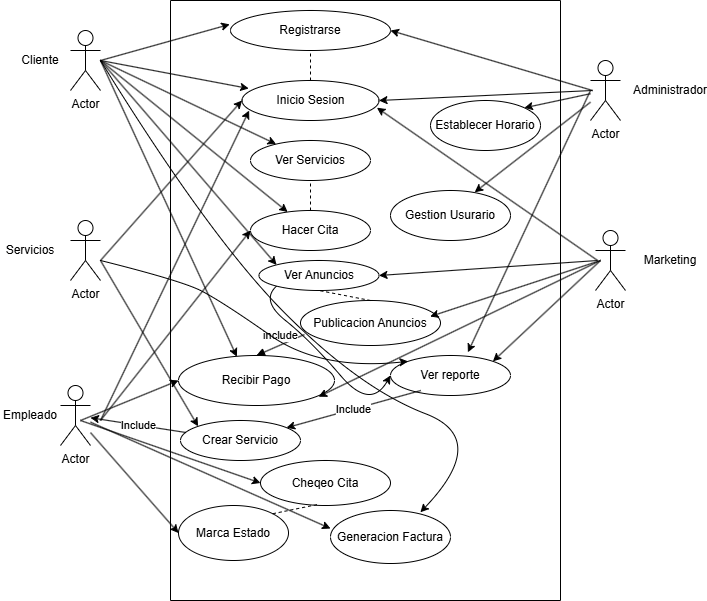

The diagram above was exported from draw.io. Its source (the exported page's mxGraphModel, read from the mxfile embedded in the PNG):
<mxGraphModel dx="1221" dy="655" grid="1" gridSize="10" guides="1" tooltips="1" connect="1" arrows="1" fold="1" page="1" pageScale="1" pageWidth="827" pageHeight="1169" math="0" shadow="0">
  <root>
    <mxCell id="0" />
    <mxCell id="1" parent="0" />
    <mxCell id="WHpf-jId7VFXBeUATsdy-1" value="" style="swimlane;startSize=0;" vertex="1" parent="1">
      <mxGeometry x="230" y="10" width="390" height="600" as="geometry" />
    </mxCell>
    <mxCell id="WHpf-jId7VFXBeUATsdy-19" value="Registrarse" style="ellipse;whiteSpace=wrap;html=1;" vertex="1" parent="WHpf-jId7VFXBeUATsdy-1">
      <mxGeometry x="60" y="10" width="160" height="40" as="geometry" />
    </mxCell>
    <mxCell id="WHpf-jId7VFXBeUATsdy-22" value="Inicio Sesion" style="ellipse;whiteSpace=wrap;html=1;" vertex="1" parent="WHpf-jId7VFXBeUATsdy-1">
      <mxGeometry x="71.5" y="80" width="137" height="40" as="geometry" />
    </mxCell>
    <mxCell id="WHpf-jId7VFXBeUATsdy-23" value="" style="endArrow=none;dashed=1;html=1;rounded=0;entryX=0.5;entryY=1;entryDx=0;entryDy=0;exitX=0.5;exitY=0;exitDx=0;exitDy=0;" edge="1" parent="WHpf-jId7VFXBeUATsdy-1" source="WHpf-jId7VFXBeUATsdy-22" target="WHpf-jId7VFXBeUATsdy-19">
      <mxGeometry width="50" height="50" relative="1" as="geometry">
        <mxPoint x="140" y="320" as="sourcePoint" />
        <mxPoint x="190" y="270" as="targetPoint" />
      </mxGeometry>
    </mxCell>
    <mxCell id="WHpf-jId7VFXBeUATsdy-40" value="Ver Servicios" style="ellipse;whiteSpace=wrap;html=1;" vertex="1" parent="WHpf-jId7VFXBeUATsdy-1">
      <mxGeometry x="80" y="140" width="120" height="40" as="geometry" />
    </mxCell>
    <mxCell id="WHpf-jId7VFXBeUATsdy-42" value="Hacer Cita" style="ellipse;whiteSpace=wrap;html=1;" vertex="1" parent="WHpf-jId7VFXBeUATsdy-1">
      <mxGeometry x="80" y="210" width="120" height="40" as="geometry" />
    </mxCell>
    <mxCell id="WHpf-jId7VFXBeUATsdy-43" value="" style="endArrow=none;dashed=1;html=1;rounded=0;entryX=0.5;entryY=1;entryDx=0;entryDy=0;exitX=0.5;exitY=0;exitDx=0;exitDy=0;" edge="1" parent="WHpf-jId7VFXBeUATsdy-1" source="WHpf-jId7VFXBeUATsdy-42" target="WHpf-jId7VFXBeUATsdy-40">
      <mxGeometry width="50" height="50" relative="1" as="geometry">
        <mxPoint x="80" y="230" as="sourcePoint" />
        <mxPoint x="130" y="180" as="targetPoint" />
      </mxGeometry>
    </mxCell>
    <mxCell id="WHpf-jId7VFXBeUATsdy-44" value="" style="endArrow=classic;html=1;rounded=0;" edge="1" parent="WHpf-jId7VFXBeUATsdy-1" target="WHpf-jId7VFXBeUATsdy-42">
      <mxGeometry width="50" height="50" relative="1" as="geometry">
        <mxPoint x="-70" y="60" as="sourcePoint" />
        <mxPoint x="200" y="350" as="targetPoint" />
      </mxGeometry>
    </mxCell>
    <mxCell id="WHpf-jId7VFXBeUATsdy-47" value="Ver Anuncios" style="ellipse;whiteSpace=wrap;html=1;" vertex="1" parent="WHpf-jId7VFXBeUATsdy-1">
      <mxGeometry x="88.5" y="260" width="120" height="30" as="geometry" />
    </mxCell>
    <mxCell id="WHpf-jId7VFXBeUATsdy-50" value="Publicacion Anuncios" style="ellipse;whiteSpace=wrap;html=1;" vertex="1" parent="WHpf-jId7VFXBeUATsdy-1">
      <mxGeometry x="130" y="300" width="140" height="45" as="geometry" />
    </mxCell>
    <mxCell id="WHpf-jId7VFXBeUATsdy-51" value="" style="endArrow=none;dashed=1;html=1;rounded=0;entryX=0.5;entryY=1;entryDx=0;entryDy=0;exitX=0.5;exitY=0;exitDx=0;exitDy=0;" edge="1" parent="WHpf-jId7VFXBeUATsdy-1" source="WHpf-jId7VFXBeUATsdy-50" target="WHpf-jId7VFXBeUATsdy-47">
      <mxGeometry width="50" height="50" relative="1" as="geometry">
        <mxPoint x="110" y="420" as="sourcePoint" />
        <mxPoint x="160" y="370" as="targetPoint" />
      </mxGeometry>
    </mxCell>
    <mxCell id="WHpf-jId7VFXBeUATsdy-55" value="Recibir Pago" style="ellipse;whiteSpace=wrap;html=1;" vertex="1" parent="WHpf-jId7VFXBeUATsdy-1">
      <mxGeometry x="8" y="355" width="156" height="50" as="geometry" />
    </mxCell>
    <mxCell id="WHpf-jId7VFXBeUATsdy-56" value="" style="endArrow=classic;html=1;rounded=0;entryX=0;entryY=0.5;entryDx=0;entryDy=0;" edge="1" parent="WHpf-jId7VFXBeUATsdy-1" target="WHpf-jId7VFXBeUATsdy-55">
      <mxGeometry width="50" height="50" relative="1" as="geometry">
        <mxPoint x="-90" y="420" as="sourcePoint" />
        <mxPoint x="50" y="460" as="targetPoint" />
      </mxGeometry>
    </mxCell>
    <mxCell id="WHpf-jId7VFXBeUATsdy-59" value="include" style="html=1;verticalAlign=bottom;endArrow=block;curved=0;rounded=0;exitX=0.028;exitY=0.756;exitDx=0;exitDy=0;exitPerimeter=0;entryX=0.5;entryY=0;entryDx=0;entryDy=0;" edge="1" parent="WHpf-jId7VFXBeUATsdy-1" source="WHpf-jId7VFXBeUATsdy-50" target="WHpf-jId7VFXBeUATsdy-55">
      <mxGeometry width="80" relative="1" as="geometry">
        <mxPoint y="430" as="sourcePoint" />
        <mxPoint x="80" y="430" as="targetPoint" />
      </mxGeometry>
    </mxCell>
    <mxCell id="WHpf-jId7VFXBeUATsdy-61" value="Ver reporte" style="ellipse;whiteSpace=wrap;html=1;" vertex="1" parent="WHpf-jId7VFXBeUATsdy-1">
      <mxGeometry x="220" y="355" width="120" height="40" as="geometry" />
    </mxCell>
    <mxCell id="WHpf-jId7VFXBeUATsdy-65" value="" style="curved=1;endArrow=classic;html=1;rounded=0;exitX=0;exitY=1;exitDx=0;exitDy=0;entryX=0;entryY=0.5;entryDx=0;entryDy=0;" edge="1" parent="WHpf-jId7VFXBeUATsdy-1" source="WHpf-jId7VFXBeUATsdy-47" target="WHpf-jId7VFXBeUATsdy-61">
      <mxGeometry width="50" height="50" relative="1" as="geometry">
        <mxPoint x="200" y="460" as="sourcePoint" />
        <mxPoint x="250" y="410" as="targetPoint" />
        <Array as="points">
          <mxPoint x="90" y="300" />
          <mxPoint x="140" y="340" />
          <mxPoint x="200" y="410" />
        </Array>
      </mxGeometry>
    </mxCell>
    <mxCell id="WHpf-jId7VFXBeUATsdy-67" value="" style="curved=1;endArrow=classic;html=1;rounded=0;entryX=0;entryY=0;entryDx=0;entryDy=0;" edge="1" parent="WHpf-jId7VFXBeUATsdy-1" target="WHpf-jId7VFXBeUATsdy-61">
      <mxGeometry width="50" height="50" relative="1" as="geometry">
        <mxPoint x="-70" y="260" as="sourcePoint" />
        <mxPoint x="190" y="410" as="targetPoint" />
        <Array as="points">
          <mxPoint x="10" y="280" />
          <mxPoint x="50" y="300" />
          <mxPoint x="150" y="370" />
        </Array>
      </mxGeometry>
    </mxCell>
    <mxCell id="WHpf-jId7VFXBeUATsdy-68" value="Crear Servicio" style="ellipse;whiteSpace=wrap;html=1;" vertex="1" parent="WHpf-jId7VFXBeUATsdy-1">
      <mxGeometry x="10" y="420" width="120" height="40" as="geometry" />
    </mxCell>
    <mxCell id="WHpf-jId7VFXBeUATsdy-72" value="" style="endArrow=classic;html=1;rounded=0;exitX=0.253;exitY=0.875;exitDx=0;exitDy=0;exitPerimeter=0;" edge="1" parent="WHpf-jId7VFXBeUATsdy-1" source="WHpf-jId7VFXBeUATsdy-61" target="WHpf-jId7VFXBeUATsdy-68">
      <mxGeometry relative="1" as="geometry">
        <mxPoint x="120" y="440" as="sourcePoint" />
        <mxPoint x="220" y="440" as="targetPoint" />
      </mxGeometry>
    </mxCell>
    <mxCell id="WHpf-jId7VFXBeUATsdy-73" value="Include" style="edgeLabel;resizable=0;html=1;;align=center;verticalAlign=middle;" connectable="0" vertex="1" parent="WHpf-jId7VFXBeUATsdy-72">
      <mxGeometry relative="1" as="geometry" />
    </mxCell>
    <mxCell id="WHpf-jId7VFXBeUATsdy-74" value="Cheqeo Cita" style="ellipse;whiteSpace=wrap;html=1;" vertex="1" parent="WHpf-jId7VFXBeUATsdy-1">
      <mxGeometry x="90" y="460" width="130" height="45" as="geometry" />
    </mxCell>
    <mxCell id="WHpf-jId7VFXBeUATsdy-75" value="" style="endArrow=classic;html=1;rounded=0;entryX=0;entryY=0.5;entryDx=0;entryDy=0;" edge="1" parent="WHpf-jId7VFXBeUATsdy-1" target="WHpf-jId7VFXBeUATsdy-74">
      <mxGeometry width="50" height="50" relative="1" as="geometry">
        <mxPoint x="-90" y="420" as="sourcePoint" />
        <mxPoint x="110" y="490" as="targetPoint" />
      </mxGeometry>
    </mxCell>
    <mxCell id="WHpf-jId7VFXBeUATsdy-77" value="Marca Estado" style="ellipse;whiteSpace=wrap;html=1;" vertex="1" parent="WHpf-jId7VFXBeUATsdy-1">
      <mxGeometry x="8" y="505" width="110" height="55" as="geometry" />
    </mxCell>
    <mxCell id="WHpf-jId7VFXBeUATsdy-78" value="" style="endArrow=none;dashed=1;html=1;rounded=0;entryX=0.447;entryY=0.973;entryDx=0;entryDy=0;entryPerimeter=0;exitX=1;exitY=0;exitDx=0;exitDy=0;" edge="1" parent="WHpf-jId7VFXBeUATsdy-1" source="WHpf-jId7VFXBeUATsdy-77" target="WHpf-jId7VFXBeUATsdy-74">
      <mxGeometry width="50" height="50" relative="1" as="geometry">
        <mxPoint x="80" y="550" as="sourcePoint" />
        <mxPoint x="130" y="500" as="targetPoint" />
      </mxGeometry>
    </mxCell>
    <mxCell id="WHpf-jId7VFXBeUATsdy-80" value="Generacion Factura" style="ellipse;whiteSpace=wrap;html=1;" vertex="1" parent="WHpf-jId7VFXBeUATsdy-1">
      <mxGeometry x="160" y="510" width="120" height="53" as="geometry" />
    </mxCell>
    <mxCell id="WHpf-jId7VFXBeUATsdy-83" value="Establecer Horario" style="ellipse;whiteSpace=wrap;html=1;" vertex="1" parent="WHpf-jId7VFXBeUATsdy-1">
      <mxGeometry x="260" y="100" width="110" height="50" as="geometry" />
    </mxCell>
    <mxCell id="WHpf-jId7VFXBeUATsdy-85" value="Gestion Usurario" style="ellipse;whiteSpace=wrap;html=1;" vertex="1" parent="WHpf-jId7VFXBeUATsdy-1">
      <mxGeometry x="220" y="190" width="120" height="50" as="geometry" />
    </mxCell>
    <object label="Actor" id="WHpf-jId7VFXBeUATsdy-2">
      <mxCell style="shape=umlActor;verticalLabelPosition=bottom;verticalAlign=top;html=1;outlineConnect=0;points=[[0,1,0,0,0],[0.07,0.5,0,0,0],[0.25,0.1,0,0,0],[0.5,0,0,0,0],[0.5,0.5,0,0,0],[0.75,0.1,0,0,0],[1,0.5,0,0,0],[1,1,0,0,0]];" vertex="1" parent="1">
        <mxGeometry x="130" y="40" width="30" height="60" as="geometry" />
      </mxCell>
    </object>
    <mxCell id="WHpf-jId7VFXBeUATsdy-6" value="Cliente" style="text;html=1;align=center;verticalAlign=middle;whiteSpace=wrap;rounded=0;" vertex="1" parent="1">
      <mxGeometry x="70" y="55" width="60" height="30" as="geometry" />
    </mxCell>
    <mxCell id="WHpf-jId7VFXBeUATsdy-7" value="Administrador" style="text;html=1;align=center;verticalAlign=middle;whiteSpace=wrap;rounded=0;" vertex="1" parent="1">
      <mxGeometry x="700" y="85" width="60" height="30" as="geometry" />
    </mxCell>
    <mxCell id="WHpf-jId7VFXBeUATsdy-9" value="Servicios" style="text;html=1;align=center;verticalAlign=middle;whiteSpace=wrap;rounded=0;" vertex="1" parent="1">
      <mxGeometry x="60" y="245" width="60" height="30" as="geometry" />
    </mxCell>
    <mxCell id="WHpf-jId7VFXBeUATsdy-17" value="Empleado" style="text;html=1;align=center;verticalAlign=middle;whiteSpace=wrap;rounded=0;" vertex="1" parent="1">
      <mxGeometry x="60" y="410" width="60" height="30" as="geometry" />
    </mxCell>
    <object label="Actor" id="WHpf-jId7VFXBeUATsdy-29">
      <mxCell style="shape=umlActor;verticalLabelPosition=bottom;verticalAlign=top;html=1;outlineConnect=0;points=[[0,1,0,0,0],[0.07,0.5,0,0,0],[0.25,0.1,0,0,0],[0.5,0,0,0,0],[0.5,0.5,0,0,0],[0.75,0.1,0,0,0],[1,0.5,0,0,0],[1,1,0,0,0]];" vertex="1" parent="1">
        <mxGeometry x="130" y="230" width="30" height="60" as="geometry" />
      </mxCell>
    </object>
    <object label="Actor" id="WHpf-jId7VFXBeUATsdy-30">
      <mxCell style="shape=umlActor;verticalLabelPosition=bottom;verticalAlign=top;html=1;outlineConnect=0;points=[[0,1,0,0,0],[0.07,0.5,0,0,0],[0.25,0.1,0,0,0],[0.5,0,0,0,0],[0.5,0.5,0,0,0],[0.75,0.1,0,0,0],[1,0.5,0,0,0],[1,1,0,0,0]];" vertex="1" parent="1">
        <mxGeometry x="120" y="395" width="30" height="60" as="geometry" />
      </mxCell>
    </object>
    <object label="Actor" id="WHpf-jId7VFXBeUATsdy-31">
      <mxCell style="shape=umlActor;verticalLabelPosition=bottom;verticalAlign=top;html=1;outlineConnect=0;points=[[0,1,0,0,0],[0.07,0.5,0,0,0],[0.25,0.1,0,0,0],[0.5,0,0,0,0],[0.5,0.5,0,0,0],[0.75,0.1,0,0,0],[1,0.5,0,0,0],[1,1,0,0,0]];" vertex="1" parent="1">
        <mxGeometry x="650" y="70" width="30" height="60" as="geometry" />
      </mxCell>
    </object>
    <object label="Actor" id="WHpf-jId7VFXBeUATsdy-32">
      <mxCell style="shape=umlActor;verticalLabelPosition=bottom;verticalAlign=top;html=1;outlineConnect=0;points=[[0,1,0,0,0],[0.07,0.5,0,0,0],[0.25,0.1,0,0,0],[0.5,0,0,0,0],[0.5,0.5,0,0,0],[0.75,0.1,0,0,0],[1,0.5,0,0,0],[1,1,0,0,0]];" vertex="1" parent="1">
        <mxGeometry x="655" y="240" width="30" height="60" as="geometry" />
      </mxCell>
    </object>
    <mxCell id="WHpf-jId7VFXBeUATsdy-33" value="" style="endArrow=classic;html=1;rounded=0;entryX=0;entryY=0.5;entryDx=0;entryDy=0;" edge="1" parent="1" target="WHpf-jId7VFXBeUATsdy-22">
      <mxGeometry width="50" height="50" relative="1" as="geometry">
        <mxPoint x="160" y="270" as="sourcePoint" />
        <mxPoint x="320" y="140" as="targetPoint" />
      </mxGeometry>
    </mxCell>
    <mxCell id="WHpf-jId7VFXBeUATsdy-34" value="" style="endArrow=classic;html=1;rounded=0;entryX=0.052;entryY=0.751;entryDx=0;entryDy=0;entryPerimeter=0;" edge="1" parent="1" target="WHpf-jId7VFXBeUATsdy-22">
      <mxGeometry width="50" height="50" relative="1" as="geometry">
        <mxPoint x="160" y="430" as="sourcePoint" />
        <mxPoint x="210" y="380" as="targetPoint" />
      </mxGeometry>
    </mxCell>
    <mxCell id="WHpf-jId7VFXBeUATsdy-35" value="" style="endArrow=classic;html=1;rounded=0;entryX=1;entryY=0.5;entryDx=0;entryDy=0;exitX=0.07;exitY=0.5;exitDx=0;exitDy=0;exitPerimeter=0;" edge="1" parent="1" source="WHpf-jId7VFXBeUATsdy-31" target="WHpf-jId7VFXBeUATsdy-22">
      <mxGeometry width="50" height="50" relative="1" as="geometry">
        <mxPoint x="410" y="280" as="sourcePoint" />
        <mxPoint x="460" y="230" as="targetPoint" />
      </mxGeometry>
    </mxCell>
    <mxCell id="WHpf-jId7VFXBeUATsdy-36" value="" style="endArrow=classic;html=1;rounded=0;entryX=0.985;entryY=0.68;entryDx=0;entryDy=0;exitX=0.07;exitY=0.5;exitDx=0;exitDy=0;exitPerimeter=0;entryPerimeter=0;" edge="1" parent="1" source="WHpf-jId7VFXBeUATsdy-32" target="WHpf-jId7VFXBeUATsdy-22">
      <mxGeometry width="50" height="50" relative="1" as="geometry">
        <mxPoint x="640" y="288.82978723404256" as="sourcePoint" />
        <mxPoint x="467" y="160" as="targetPoint" />
      </mxGeometry>
    </mxCell>
    <mxCell id="WHpf-jId7VFXBeUATsdy-37" value="" style="endArrow=classic;html=1;rounded=0;exitX=1;exitY=0.5;exitDx=0;exitDy=0;exitPerimeter=0;entryX=-0.005;entryY=0.347;entryDx=0;entryDy=0;entryPerimeter=0;" edge="1" parent="1" source="WHpf-jId7VFXBeUATsdy-2" target="WHpf-jId7VFXBeUATsdy-19">
      <mxGeometry width="50" height="50" relative="1" as="geometry">
        <mxPoint x="170" y="190" as="sourcePoint" />
        <mxPoint x="220" y="140" as="targetPoint" />
      </mxGeometry>
    </mxCell>
    <mxCell id="WHpf-jId7VFXBeUATsdy-38" value="" style="endArrow=classic;html=1;rounded=0;entryX=0.049;entryY=0.2;entryDx=0;entryDy=0;entryPerimeter=0;exitX=1;exitY=0.5;exitDx=0;exitDy=0;exitPerimeter=0;" edge="1" parent="1" source="WHpf-jId7VFXBeUATsdy-2" target="WHpf-jId7VFXBeUATsdy-22">
      <mxGeometry width="50" height="50" relative="1" as="geometry">
        <mxPoint x="110" y="200" as="sourcePoint" />
        <mxPoint x="160" y="150" as="targetPoint" />
      </mxGeometry>
    </mxCell>
    <mxCell id="WHpf-jId7VFXBeUATsdy-39" value="" style="endArrow=classic;html=1;rounded=0;entryX=1;entryY=0.5;entryDx=0;entryDy=0;exitX=0.07;exitY=0.5;exitDx=0;exitDy=0;exitPerimeter=0;" edge="1" parent="1" source="WHpf-jId7VFXBeUATsdy-31" target="WHpf-jId7VFXBeUATsdy-19">
      <mxGeometry width="50" height="50" relative="1" as="geometry">
        <mxPoint x="420" y="320" as="sourcePoint" />
        <mxPoint x="470" y="270" as="targetPoint" />
      </mxGeometry>
    </mxCell>
    <mxCell id="WHpf-jId7VFXBeUATsdy-41" value="" style="endArrow=classic;html=1;rounded=0;" edge="1" parent="1" target="WHpf-jId7VFXBeUATsdy-40">
      <mxGeometry width="50" height="50" relative="1" as="geometry">
        <mxPoint x="160" y="70" as="sourcePoint" />
        <mxPoint x="210" y="160" as="targetPoint" />
      </mxGeometry>
    </mxCell>
    <mxCell id="WHpf-jId7VFXBeUATsdy-46" value="" style="endArrow=classic;html=1;rounded=0;entryX=0;entryY=0.5;entryDx=0;entryDy=0;" edge="1" parent="1" target="WHpf-jId7VFXBeUATsdy-42">
      <mxGeometry width="50" height="50" relative="1" as="geometry">
        <mxPoint x="160" y="430" as="sourcePoint" />
        <mxPoint x="250" y="400" as="targetPoint" />
      </mxGeometry>
    </mxCell>
    <mxCell id="WHpf-jId7VFXBeUATsdy-49" value="" style="endArrow=classic;html=1;rounded=0;exitX=1;exitY=0.5;exitDx=0;exitDy=0;exitPerimeter=0;entryX=0;entryY=0;entryDx=0;entryDy=0;" edge="1" parent="1" source="WHpf-jId7VFXBeUATsdy-2" target="WHpf-jId7VFXBeUATsdy-47">
      <mxGeometry width="50" height="50" relative="1" as="geometry">
        <mxPoint x="310" y="420" as="sourcePoint" />
        <mxPoint x="360" y="370" as="targetPoint" />
      </mxGeometry>
    </mxCell>
    <mxCell id="WHpf-jId7VFXBeUATsdy-53" value="" style="endArrow=classic;html=1;rounded=0;entryX=1;entryY=0.5;entryDx=0;entryDy=0;exitX=0.07;exitY=0.5;exitDx=0;exitDy=0;exitPerimeter=0;" edge="1" parent="1" source="WHpf-jId7VFXBeUATsdy-32" target="WHpf-jId7VFXBeUATsdy-47">
      <mxGeometry width="50" height="50" relative="1" as="geometry">
        <mxPoint x="450" y="410" as="sourcePoint" />
        <mxPoint x="500" y="360" as="targetPoint" />
      </mxGeometry>
    </mxCell>
    <mxCell id="WHpf-jId7VFXBeUATsdy-54" value="" style="endArrow=classic;html=1;rounded=0;entryX=0.926;entryY=0.356;entryDx=0;entryDy=0;entryPerimeter=0;" edge="1" parent="1" target="WHpf-jId7VFXBeUATsdy-50">
      <mxGeometry width="50" height="50" relative="1" as="geometry">
        <mxPoint x="660" y="270" as="sourcePoint" />
        <mxPoint x="460" y="400" as="targetPoint" />
      </mxGeometry>
    </mxCell>
    <mxCell id="WHpf-jId7VFXBeUATsdy-57" value="" style="endArrow=classic;html=1;rounded=0;entryX=0.898;entryY=0.824;entryDx=0;entryDy=0;entryPerimeter=0;" edge="1" parent="1" target="WHpf-jId7VFXBeUATsdy-55">
      <mxGeometry width="50" height="50" relative="1" as="geometry">
        <mxPoint x="660" y="270" as="sourcePoint" />
        <mxPoint x="470" y="400" as="targetPoint" />
      </mxGeometry>
    </mxCell>
    <mxCell id="WHpf-jId7VFXBeUATsdy-58" value="" style="endArrow=classic;html=1;rounded=0;entryX=0.374;entryY=0.024;entryDx=0;entryDy=0;entryPerimeter=0;" edge="1" parent="1" target="WHpf-jId7VFXBeUATsdy-55">
      <mxGeometry width="50" height="50" relative="1" as="geometry">
        <mxPoint x="160" y="70" as="sourcePoint" />
        <mxPoint x="190" y="310" as="targetPoint" />
      </mxGeometry>
    </mxCell>
    <mxCell id="WHpf-jId7VFXBeUATsdy-11" value="Marketing" style="text;html=1;align=center;verticalAlign=middle;whiteSpace=wrap;rounded=0;" vertex="1" parent="1">
      <mxGeometry x="700" y="255" width="60" height="30" as="geometry" />
    </mxCell>
    <mxCell id="WHpf-jId7VFXBeUATsdy-62" value="" style="endArrow=classic;html=1;rounded=0;entryX=1;entryY=0;entryDx=0;entryDy=0;" edge="1" parent="1" target="WHpf-jId7VFXBeUATsdy-61">
      <mxGeometry width="50" height="50" relative="1" as="geometry">
        <mxPoint x="660" y="270" as="sourcePoint" />
        <mxPoint x="600" y="440" as="targetPoint" />
      </mxGeometry>
    </mxCell>
    <mxCell id="WHpf-jId7VFXBeUATsdy-63" value="" style="endArrow=classic;html=1;rounded=0;entryX=0.645;entryY=-0.081;entryDx=0;entryDy=0;entryPerimeter=0;" edge="1" parent="1" target="WHpf-jId7VFXBeUATsdy-61">
      <mxGeometry width="50" height="50" relative="1" as="geometry">
        <mxPoint x="650" y="100" as="sourcePoint" />
        <mxPoint x="730" y="200" as="targetPoint" />
      </mxGeometry>
    </mxCell>
    <mxCell id="WHpf-jId7VFXBeUATsdy-69" value="" style="endArrow=classic;html=1;rounded=0;entryX=0;entryY=0;entryDx=0;entryDy=0;" edge="1" parent="1" target="WHpf-jId7VFXBeUATsdy-68">
      <mxGeometry width="50" height="50" relative="1" as="geometry">
        <mxPoint x="160" y="270" as="sourcePoint" />
        <mxPoint x="260" y="480" as="targetPoint" />
      </mxGeometry>
    </mxCell>
    <mxCell id="WHpf-jId7VFXBeUATsdy-70" value="" style="endArrow=classic;html=1;rounded=0;" edge="1" parent="1" source="WHpf-jId7VFXBeUATsdy-68" target="WHpf-jId7VFXBeUATsdy-30">
      <mxGeometry relative="1" as="geometry">
        <mxPoint x="180" y="490" as="sourcePoint" />
        <mxPoint x="280" y="490" as="targetPoint" />
      </mxGeometry>
    </mxCell>
    <mxCell id="WHpf-jId7VFXBeUATsdy-71" value="Include" style="edgeLabel;resizable=0;html=1;;align=center;verticalAlign=middle;" connectable="0" vertex="1" parent="WHpf-jId7VFXBeUATsdy-70">
      <mxGeometry relative="1" as="geometry" />
    </mxCell>
    <mxCell id="WHpf-jId7VFXBeUATsdy-79" value="" style="endArrow=classic;html=1;rounded=0;entryX=0;entryY=0.5;entryDx=0;entryDy=0;" edge="1" parent="1" source="WHpf-jId7VFXBeUATsdy-30" target="WHpf-jId7VFXBeUATsdy-77">
      <mxGeometry width="50" height="50" relative="1" as="geometry">
        <mxPoint x="80" y="560" as="sourcePoint" />
        <mxPoint x="130" y="510" as="targetPoint" />
      </mxGeometry>
    </mxCell>
    <mxCell id="WHpf-jId7VFXBeUATsdy-81" value="" style="endArrow=classic;html=1;rounded=0;entryX=0;entryY=0.34;entryDx=0;entryDy=0;entryPerimeter=0;" edge="1" parent="1" source="WHpf-jId7VFXBeUATsdy-30" target="WHpf-jId7VFXBeUATsdy-80">
      <mxGeometry width="50" height="50" relative="1" as="geometry">
        <mxPoint x="410" y="590" as="sourcePoint" />
        <mxPoint x="460" y="540" as="targetPoint" />
      </mxGeometry>
    </mxCell>
    <mxCell id="WHpf-jId7VFXBeUATsdy-82" value="" style="curved=1;endArrow=classic;html=1;rounded=0;entryX=0.749;entryY=0.067;entryDx=0;entryDy=0;entryPerimeter=0;" edge="1" parent="1">
      <mxGeometry width="50" height="50" relative="1" as="geometry">
        <mxPoint x="160" y="70" as="sourcePoint" />
        <mxPoint x="479.8800000000001" y="521.771" as="targetPoint" />
        <Array as="points">
          <mxPoint x="270" y="248.22" />
          <mxPoint x="420" y="398.22" />
          <mxPoint x="550" y="448.22" />
        </Array>
      </mxGeometry>
    </mxCell>
    <mxCell id="WHpf-jId7VFXBeUATsdy-84" value="" style="endArrow=classic;html=1;rounded=0;entryX=1;entryY=0;entryDx=0;entryDy=0;" edge="1" parent="1" source="WHpf-jId7VFXBeUATsdy-31" target="WHpf-jId7VFXBeUATsdy-83">
      <mxGeometry width="50" height="50" relative="1" as="geometry">
        <mxPoint x="520" y="200" as="sourcePoint" />
        <mxPoint x="570" y="150" as="targetPoint" />
      </mxGeometry>
    </mxCell>
    <mxCell id="WHpf-jId7VFXBeUATsdy-86" value="" style="endArrow=classic;html=1;rounded=0;entryX=0.701;entryY=0.036;entryDx=0;entryDy=0;entryPerimeter=0;" edge="1" parent="1" source="WHpf-jId7VFXBeUATsdy-31" target="WHpf-jId7VFXBeUATsdy-85">
      <mxGeometry width="50" height="50" relative="1" as="geometry">
        <mxPoint x="690" y="230" as="sourcePoint" />
        <mxPoint x="740" y="180" as="targetPoint" />
      </mxGeometry>
    </mxCell>
  </root>
</mxGraphModel>